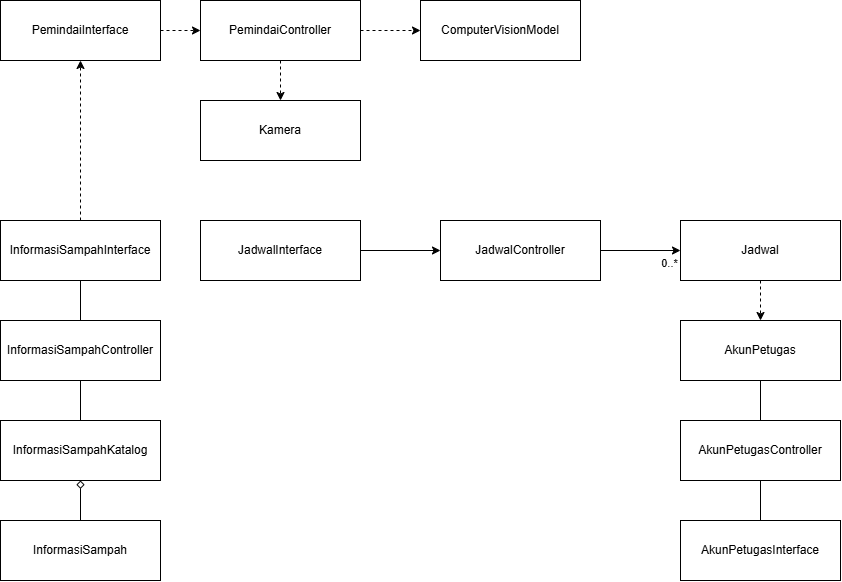

The diagram above was exported from draw.io. Its source (the exported page's mxGraphModel, read from the mxfile embedded in the PNG):
<mxGraphModel dx="2184" dy="853" grid="1" gridSize="10" guides="1" tooltips="1" connect="1" arrows="1" fold="1" page="1" pageScale="1" pageWidth="850" pageHeight="1100" background="light-dark(#ffffff, #121212)" math="0" shadow="0">
  <root>
    <mxCell id="0" />
    <mxCell id="1" parent="0" />
    <mxCell id="rkFVsTxYxKwVO2PoedWy-1" edge="1" parent="1" source="rkFVsTxYxKwVO2PoedWy-2" style="edgeStyle=orthogonalEdgeStyle;rounded=0;orthogonalLoop=1;jettySize=auto;html=1;endArrow=none;endFill=0;" target="rkFVsTxYxKwVO2PoedWy-4" value="">
      <mxGeometry relative="1" as="geometry" />
    </mxCell>
    <mxCell id="rkFVsTxYxKwVO2PoedWy-2" parent="1" style="html=1;whiteSpace=wrap;" value="AkunPetugas" vertex="1">
      <mxGeometry height="60" width="160" x="400" y="540" as="geometry" />
    </mxCell>
    <mxCell id="rkFVsTxYxKwVO2PoedWy-3" edge="1" parent="1" source="rkFVsTxYxKwVO2PoedWy-4" style="edgeStyle=orthogonalEdgeStyle;rounded=0;orthogonalLoop=1;jettySize=auto;html=1;endArrow=none;endFill=0;" target="rkFVsTxYxKwVO2PoedWy-5" value="">
      <mxGeometry relative="1" as="geometry" />
    </mxCell>
    <mxCell id="rkFVsTxYxKwVO2PoedWy-4" parent="1" style="html=1;whiteSpace=wrap;" value="AkunPetugasController" vertex="1">
      <mxGeometry height="60" width="160" x="400" y="640" as="geometry" />
    </mxCell>
    <mxCell id="rkFVsTxYxKwVO2PoedWy-5" parent="1" style="html=1;whiteSpace=wrap;" value="AkunPetugasInterface" vertex="1">
      <mxGeometry height="60" width="160" x="400" y="740" as="geometry" />
    </mxCell>
    <mxCell id="YDN3kAS1RvLepJ85qVmD-4" edge="1" parent="1" source="YDN3kAS1RvLepJ85qVmD-1" style="edgeStyle=orthogonalEdgeStyle;rounded=0;orthogonalLoop=1;jettySize=auto;html=1;" target="YDN3kAS1RvLepJ85qVmD-2" value="">
      <mxGeometry relative="1" as="geometry" />
    </mxCell>
    <mxCell id="YDN3kAS1RvLepJ85qVmD-1" parent="1" style="html=1;whiteSpace=wrap;" value="JadwalInterface" vertex="1">
      <mxGeometry height="60" width="160" x="-80" y="440" as="geometry" />
    </mxCell>
    <mxCell id="YDN3kAS1RvLepJ85qVmD-5" edge="1" parent="1" source="YDN3kAS1RvLepJ85qVmD-2" style="edgeStyle=orthogonalEdgeStyle;rounded=0;orthogonalLoop=1;jettySize=auto;html=1;" target="YDN3kAS1RvLepJ85qVmD-3" value="">
      <mxGeometry relative="1" as="geometry" />
    </mxCell>
    <mxCell id="YDN3kAS1RvLepJ85qVmD-6" connectable="0" parent="YDN3kAS1RvLepJ85qVmD-5" style="edgeLabel;html=1;align=center;verticalAlign=middle;resizable=0;points=[];" value="0..*" vertex="1">
      <mxGeometry relative="1" x="0.7958" y="-3" as="geometry">
        <mxPoint x="-4" y="9" as="offset" />
      </mxGeometry>
    </mxCell>
    <mxCell id="YDN3kAS1RvLepJ85qVmD-2" parent="1" style="html=1;whiteSpace=wrap;" value="JadwalController" vertex="1">
      <mxGeometry height="60" width="160" x="160" y="440" as="geometry" />
    </mxCell>
    <mxCell id="YDN3kAS1RvLepJ85qVmD-9" edge="1" parent="1" source="YDN3kAS1RvLepJ85qVmD-3" style="edgeStyle=orthogonalEdgeStyle;rounded=0;orthogonalLoop=1;jettySize=auto;html=1;dashed=1;" target="rkFVsTxYxKwVO2PoedWy-2" value="">
      <mxGeometry relative="1" as="geometry" />
    </mxCell>
    <mxCell id="YDN3kAS1RvLepJ85qVmD-3" parent="1" style="html=1;whiteSpace=wrap;" value="Jadwal" vertex="1">
      <mxGeometry height="60" width="160" x="400" y="440" as="geometry" />
    </mxCell>
    <mxCell id="YDN3kAS1RvLepJ85qVmD-28" edge="1" parent="1" source="YDN3kAS1RvLepJ85qVmD-10" style="edgeStyle=orthogonalEdgeStyle;rounded=0;orthogonalLoop=1;jettySize=auto;html=1;dashed=1;" target="YDN3kAS1RvLepJ85qVmD-20">
      <mxGeometry relative="1" as="geometry" />
    </mxCell>
    <mxCell id="YDN3kAS1RvLepJ85qVmD-10" parent="1" style="html=1;whiteSpace=wrap;" value="InformasiSampahInterface" vertex="1">
      <mxGeometry height="60" width="160" x="-280" y="440" as="geometry" />
    </mxCell>
    <mxCell id="YDN3kAS1RvLepJ85qVmD-17" edge="1" parent="1" source="YDN3kAS1RvLepJ85qVmD-11" style="edgeStyle=orthogonalEdgeStyle;rounded=0;orthogonalLoop=1;jettySize=auto;html=1;endArrow=none;endFill=0;" target="YDN3kAS1RvLepJ85qVmD-10" value="">
      <mxGeometry relative="1" as="geometry" />
    </mxCell>
    <mxCell id="YDN3kAS1RvLepJ85qVmD-11" parent="1" style="html=1;whiteSpace=wrap;" value="InformasiSampahController" vertex="1">
      <mxGeometry height="60" width="160" x="-280" y="540" as="geometry" />
    </mxCell>
    <mxCell id="YDN3kAS1RvLepJ85qVmD-16" edge="1" parent="1" source="YDN3kAS1RvLepJ85qVmD-12" style="edgeStyle=orthogonalEdgeStyle;rounded=0;orthogonalLoop=1;jettySize=auto;html=1;endArrow=none;endFill=0;" target="YDN3kAS1RvLepJ85qVmD-11" value="">
      <mxGeometry relative="1" as="geometry" />
    </mxCell>
    <mxCell id="YDN3kAS1RvLepJ85qVmD-12" parent="1" style="html=1;whiteSpace=wrap;" value="InformasiSampahKatalog" vertex="1">
      <mxGeometry height="60" width="160" x="-280" y="640" as="geometry" />
    </mxCell>
    <mxCell id="YDN3kAS1RvLepJ85qVmD-19" edge="1" parent="1" source="YDN3kAS1RvLepJ85qVmD-13" style="edgeStyle=orthogonalEdgeStyle;rounded=0;orthogonalLoop=1;jettySize=auto;html=1;endArrow=diamond;endFill=0;" target="YDN3kAS1RvLepJ85qVmD-12" value="">
      <mxGeometry relative="1" as="geometry" />
    </mxCell>
    <mxCell id="YDN3kAS1RvLepJ85qVmD-13" parent="1" style="html=1;whiteSpace=wrap;" value="InformasiSampah" vertex="1">
      <mxGeometry height="60" width="160" x="-280" y="740" as="geometry" />
    </mxCell>
    <mxCell id="YDN3kAS1RvLepJ85qVmD-24" edge="1" parent="1" source="YDN3kAS1RvLepJ85qVmD-20" style="edgeStyle=orthogonalEdgeStyle;rounded=0;orthogonalLoop=1;jettySize=auto;html=1;dashed=1;" target="YDN3kAS1RvLepJ85qVmD-21" value="">
      <mxGeometry relative="1" as="geometry" />
    </mxCell>
    <mxCell id="YDN3kAS1RvLepJ85qVmD-20" parent="1" style="html=1;whiteSpace=wrap;" value="PemindaiInterface" vertex="1">
      <mxGeometry height="60" width="160" x="-280" y="220" as="geometry" />
    </mxCell>
    <mxCell id="YDN3kAS1RvLepJ85qVmD-25" edge="1" parent="1" source="YDN3kAS1RvLepJ85qVmD-21" style="edgeStyle=orthogonalEdgeStyle;rounded=0;orthogonalLoop=1;jettySize=auto;html=1;dashed=1;" target="YDN3kAS1RvLepJ85qVmD-22" value="">
      <mxGeometry relative="1" as="geometry" />
    </mxCell>
    <mxCell id="YDN3kAS1RvLepJ85qVmD-26" edge="1" parent="1" source="YDN3kAS1RvLepJ85qVmD-21" style="edgeStyle=orthogonalEdgeStyle;rounded=0;orthogonalLoop=1;jettySize=auto;html=1;dashed=1;" target="YDN3kAS1RvLepJ85qVmD-23" value="">
      <mxGeometry relative="1" as="geometry" />
    </mxCell>
    <mxCell id="YDN3kAS1RvLepJ85qVmD-21" parent="1" style="html=1;whiteSpace=wrap;" value="PemindaiController" vertex="1">
      <mxGeometry height="60" width="160" x="-80" y="220" as="geometry" />
    </mxCell>
    <mxCell id="YDN3kAS1RvLepJ85qVmD-22" parent="1" style="html=1;whiteSpace=wrap;" value="ComputerVisionModel" vertex="1">
      <mxGeometry height="60" width="160" x="140" y="220" as="geometry" />
    </mxCell>
    <mxCell id="YDN3kAS1RvLepJ85qVmD-23" parent="1" style="html=1;whiteSpace=wrap;" value="Kamera" vertex="1">
      <mxGeometry height="60" width="160" x="-80" y="320" as="geometry" />
    </mxCell>
  </root>
</mxGraphModel>